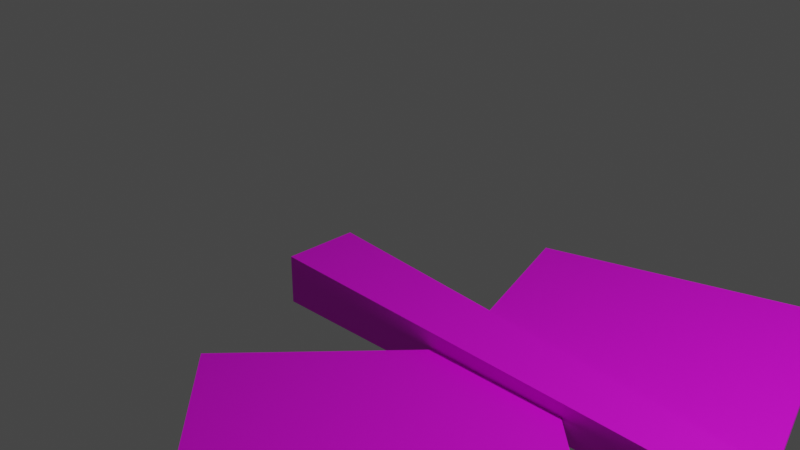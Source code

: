 # Source: ObjectFirTreeNeedles4.blend  (saved by Blender 3.4.6; exported with 4.5.12 LTS)
import bpy
from mathutils import Matrix  # noqa: F401  (used for matrix-valued properties, if any)

bpy.ops.wm.read_factory_settings(use_empty=True)
scene = bpy.context.scene
scene.name = 'Scene'

# ---- collections
col_collection = bpy.data.collections.new('Collection'); scene.collection.children.link(col_collection)

# ---- images (referenced by path relative to the original .blend; pixels are not part of the script)
import os
ASSET_DIR = os.environ.get("B2B_ASSET_DIR", "")  # directory of the original .blend (textures are referenced by path, not embedded)
HERE = os.path.dirname(os.path.abspath(__file__))  # packed textures are extracted next to this script under _unpacked/

def load_image(name, relpath, width, height, colorspace="sRGB"):
    """Load a texture the original file referenced (path relative to the .blend, or extracted next to this script)."""
    p = next((c for c in (os.path.join(HERE, relpath), os.path.join(ASSET_DIR, relpath)) if relpath and os.path.exists(c)), "")
    if p:
        img = bpy.data.images.load(p, check_existing=True)
        img.name = name
    else:  # same state as the original file: an image datablock whose file is absent (Cycles renders it pink)
        img = bpy.data.images.new(name, width, height)
        img.source = "FILE"
        img.filepath = "//" + (relpath or name)
    img.colorspace_settings.name = colorspace
    return img
img_objectfirtreeneedles4_texture_png = load_image('ObjectFirTreeNeedles4_Texture.png', 'ObjectFirTreeNeedles4_Texture.png', 1024, 1024, 'sRGB')

# ---- materials (node trees are filled in below, after node groups)
mat_material = bpy.data.materials.new('Material')
mat_material.alpha_threshold = 0.0
mat_material.use_transparent_shadow = False
mat_material.roughness = 0.5
mat_material.line_color = (0.0, 0.0, 0.0, 1.0)

# ---- material node trees
mat_material.use_nodes = True; mat_material.node_tree.nodes.clear()
_N = mat_material.node_tree.nodes; _L = mat_material.node_tree.links
n0 = _N.new('ShaderNodeOutputMaterial'); n0.name = 'Material Output'; n0.location = (300, 300)
n1 = _N.new('ShaderNodeTexImage'); n1.name = 'Image Texture'; n1.location = (-373, 183)
n1.image = img_objectfirtreeneedles4_texture_png
n2 = _N.new('ShaderNodeBsdfPrincipled'); n2.name = 'Principled BSDF'; n2.location = (10, 300)
n2.distribution = 'GGX'
n2.subsurface_method = 'RANDOM_WALK_SKIN'
n2.inputs[3].default_value = 1.45
n2.inputs[27].default_value = (0.0, 0.0, 0.0, 1.0)
n2.inputs[28].default_value = 1.0
_L.new(n2.outputs[0], n0.inputs[0])
_L.new(n1.outputs[0], n2.inputs[0])
n0.is_active_output = True

# ---- world
world_world = bpy.data.worlds.new('World'); scene.world = world_world
world_world.use_nodes = True; world_world.node_tree.nodes.clear()
_N = world_world.node_tree.nodes; _L = world_world.node_tree.links
n0 = _N.new('ShaderNodeOutputWorld'); n0.name = 'World Output'; n0.location = (300, 300)
n1 = _N.new('ShaderNodeBackground'); n1.name = 'Background'; n1.location = (10, 300)
n1.inputs[0].default_value = (0.05088, 0.05088, 0.05088, 1.0)
_L.new(n1.outputs[0], n0.inputs[0])
n0.is_active_output = True
world_world.color = (0.05088, 0.05088, 0.05088)
world_world.use_sun_shadow = False
world_world.sun_shadow_jitter_overblur = 0.0

# ---- cameras
cam_camera = bpy.data.cameras.new('Camera')
cam_camera.clip_end = 100.0
cam_camera.ortho_scale = 7.314

# ---- lights
light_light = bpy.data.lights.new('Light', 'POINT')
light_light.transmission_factor = 0.0
light_light.energy = 1000.0
light_light.shadow_soft_size = 0.1
light_light.shadow_maximum_resolution = 0.006
light_light.use_absolute_resolution = True

# ---- meshes
me_cube = bpy.data.meshes.new('Cube')
me_cube.from_pydata([(22.28, 0.3051, 0.3051), (22.28, 0.3051, -0.3051), (22.28, -0.3051, 0.3051), (22.28, -0.3051, -0.3051), (0.0, 1.0, 1.0), (0.0, 1.0, -1.0), (0.0, -1.0, 1.0), (0.0, -1.0, -1.0)], [], [(0, 4, 6, 2), (3, 2, 6, 7), (7, 6, 4, 5), (5, 1, 3, 7), (1, 0, 2, 3), (5, 4, 0, 1)])
_uv = me_cube.uv_layers.new(name='UVMap')
_uv.uv.foreach_set('vector', [-0.008333, 0.0375, 0.4875, 0.0375, 0.4875, 0.9833, -0.008333, 0.9833, 0.375, 0.75, 0.625, 0.75, 0.625, 1.0, 0.375, 1.0, 0.375, 0.0, 0.625, 0.0, 0.625, 0.25, 0.375, 0.25, 0.125, 0.5, 0.375, 0.5, 0.375, 0.75, 0.125, 0.75, 0.375, 0.5, 0.625, 0.5, 0.625, 0.75, 0.375, 0.75, 0.375, 0.25, 0.625, 0.25, 0.625, 0.5, 0.375, 0.5])
me_cube.materials.append(mat_material)
me_cube.use_mirror_vertex_groups = False
me_cube.update()
me_cube_001 = bpy.data.meshes.new('Cube.001')
me_cube_001.from_pydata([(-0.745, -0.819, -0.1124), (-0.7407, -0.819, -0.027), (-0.745, 0.819, -0.1124), (-0.7407, 0.819, -0.027), (0.745, -0.819, -0.1124), (0.7494, -0.819, -0.027), (0.745, 0.819, -0.1124), (0.7494, 0.819, -0.027)], [], [(0, 1, 3, 2), (2, 3, 7, 6), (6, 7, 5, 4), (4, 5, 1, 0), (2, 6, 4, 0), (7, 3, 1, 5)])
_uv = me_cube_001.uv_layers.new(name='UVMap')
_uv.uv.foreach_set('vector', [0.375, 0.0, 0.625, 0.0, 0.625, 0.25, 0.375, 0.25, 0.375, 0.25, 0.625, 0.25, 0.625, 0.5, 0.375, 0.5, 0.375, 0.5, 0.625, 0.5, 0.625, 0.75, 0.375, 0.75, 0.375, 0.75, 0.625, 0.75, 0.625, 1.0, 0.375, 1.0, 0.5167, 0.09167, 0.9708, 0.09167, 0.9708, 0.9375, 0.5167, 0.9375, 0.625, 0.5, 0.875, 0.5, 0.875, 0.75, 0.625, 0.75])
me_cube_001.materials.append(mat_material)
me_cube_001.update()
me_cube_002 = bpy.data.meshes.new('Cube.002')
me_cube_002.from_pydata([(-1.022, -0.9192, -0.01938), (-1.022, -0.9192, 0.01938), (-1.022, 0.9192, -0.01938), (-1.022, 0.9192, 0.01938), (1.022, -0.9192, -0.01938), (1.022, -0.9192, 0.01938), (1.022, 0.9192, -0.01938), (1.022, 0.9192, 0.01938)], [], [(0, 1, 3, 2), (2, 3, 7, 6), (6, 7, 5, 4), (4, 5, 1, 0), (2, 6, 4, 0), (7, 3, 1, 5)])
_uv = me_cube_002.uv_layers.new(name='UVMap')
_uv.uv.foreach_set('vector', [0.375, 0.0, 0.625, 0.0, 0.625, 0.25, 0.375, 0.25, 0.375, 0.25, 0.625, 0.25, 0.625, 0.5, 0.375, 0.5, 0.375, 0.5, 0.625, 0.5, 0.625, 0.75, 0.375, 0.75, 0.375, 0.75, 0.625, 0.75, 0.625, 1.0, 0.375, 1.0, 0.5125, 0.05833, 0.9875, 0.05833, 0.9875, 0.9708, 0.5125, 0.9708, 0.625, 0.5, 0.875, 0.5, 0.875, 0.75, 0.625, 0.75])
me_cube_002.materials.append(mat_material)
me_cube_002.update()
me_cube_003 = bpy.data.meshes.new('Cube.003')
me_cube_003.from_pydata([(-0.644, -0.6659, -0.08974), (-0.644, -0.6659, -0.03302), (-0.644, 0.6659, -0.08974), (-0.644, 0.6659, -0.03302), (0.644, -0.6659, -0.08974), (0.644, -0.6659, -0.03302), (0.644, 0.6659, -0.08974), (0.644, 0.6659, -0.03302)], [], [(0, 1, 3, 2), (2, 3, 7, 6), (6, 7, 5, 4), (4, 5, 1, 0), (2, 6, 4, 0), (7, 3, 1, 5)])
_uv = me_cube_003.uv_layers.new(name='UVMap')
_uv.uv.foreach_set('vector', [0.375, 0.0, 0.625, 0.0, 0.625, 0.25, 0.375, 0.25, 0.375, 0.25, 0.625, 0.25, 0.625, 0.5, 0.375, 0.5, 0.375, 0.5, 0.625, 0.5, 0.625, 0.75, 0.375, 0.75, 0.375, 0.75, 0.625, 0.75, 0.625, 1.0, 0.375, 1.0, 0.5229, 0.075, 0.9646, 0.075, 0.9646, 0.9458, 0.5229, 0.9458, 0.625, 0.5, 0.875, 0.5, 0.875, 0.75, 0.625, 0.75])
me_cube_003.materials.append(mat_material)
me_cube_003.update()
me_cube_004 = bpy.data.meshes.new('Cube.004')
me_cube_004.from_pydata([(-0.8414, -0.7468, -0.09434), (-0.8414, -0.7468, -0.04341), (-0.8414, 0.7468, -0.09434), (-0.8414, 0.7468, -0.04341), (0.8414, -0.7468, -0.09434), (0.8414, -0.7468, -0.04341), (0.8414, 0.7468, -0.09434), (0.8414, 0.7468, -0.04341)], [], [(0, 1, 3, 2), (2, 3, 7, 6), (6, 7, 5, 4), (4, 5, 1, 0), (2, 6, 4, 0), (7, 3, 1, 5)])
_uv = me_cube_004.uv_layers.new(name='UVMap')
_uv.uv.foreach_set('vector', [0.375, 0.0, 0.625, 0.0, 0.625, 0.25, 0.375, 0.25, 0.375, 0.25, 0.625, 0.25, 0.625, 0.5, 0.375, 0.5, 0.375, 0.5, 0.625, 0.5, 0.625, 0.75, 0.375, 0.75, 0.375, 0.75, 0.625, 0.75, 0.625, 1.0, 0.375, 1.0, 0.5208, 0.09167, 0.9604, 0.09167, 0.9604, 0.9542, 0.5208, 0.9542, 0.625, 0.5, 0.875, 0.5, 0.875, 0.75, 0.625, 0.75])
me_cube_004.materials.append(mat_material)
me_cube_004.update()

# ---- objects
ob_cube = bpy.data.objects.new('Cube', me_cube)
ob_light = bpy.data.objects.new('Light', light_light)
ob_camera = bpy.data.objects.new('Camera', cam_camera)
ob_cube_001 = bpy.data.objects.new('Cube.001', me_cube_001)
ob_cube_002 = bpy.data.objects.new('Cube.002', me_cube_002)
ob_cube_003 = bpy.data.objects.new('Cube.003', me_cube_003)
ob_cube_004 = bpy.data.objects.new('Cube.004', me_cube_004)

# ---- transforms, parenting, visibility, modifiers, constraints
ob_cube.location = (0.152, -0.02233, 0.05123)
ob_cube.rotation_euler = (0.1079, -0.06291, 2.4)
ob_cube.scale = (0.3589, 0.3461, 0.2291)
ob_cube.lock_rotations_4d = False
ob_cube.empty_display_type = 'ARROWS'
ob_cube.lineart.crease_threshold = 0.0
ob_light.location = (-4.558, 3.903, 6.288)
ob_light.rotation_euler = (0.5587, -0.02962, 4.269)
ob_light.scale = (1.581, 1.466, 1.242)
ob_light.lock_rotations_4d = False
ob_light.empty_display_type = 'ARROWS'
ob_light.color = (0.0, 0.0, 0.0, 0.0)
ob_light.lineart.crease_threshold = 0.0
ob_camera.location = (-0.6784, 8.993, 4.703)
ob_camera.rotation_euler = (1.138, -0.1216, 3.217)
ob_camera.scale = (0.7968, 0.9764, 0.8911)
ob_camera.lock_rotations_4d = False
ob_camera.empty_display_type = 'ARROWS'
ob_camera.color = (0.0, 0.0, 0.0, 0.0)
ob_camera.display_type = 'WIRE'
ob_camera.lineart.crease_threshold = 0.0
ob_cube_001.location = (-4.967, 3.449, 0.4529)
ob_cube_001.rotation_euler = (0.06512, -0.07536, 2.895)
ob_cube_001.scale = (1.047, 1.101, 1.01)
ob_cube_002.location = (-0.6279, 3.055, 0.05721)
ob_cube_002.rotation_euler = (0.1225, 0.02429, 1.679)
ob_cube_002.scale = (1.613, 1.471, 1.016)
ob_cube_003.location = (-3.338, 4.913, 0.1373)
ob_cube_003.rotation_euler = (0.1243, -0.01191, 1.969)
ob_cube_003.scale = (1.613, 1.472, 1.016)
ob_cube_004.location = (-2.607, 0.9777, 0.3466)
ob_cube_004.rotation_euler = (0.0822, -0.09406, 2.725)
ob_cube_004.scale = (1.547, 1.583, 1.016)

# ---- collection membership
col_collection.objects.link(ob_cube)
col_collection.objects.link(ob_light)
col_collection.objects.link(ob_camera)
col_collection.objects.link(ob_cube_001)
col_collection.objects.link(ob_cube_002)
col_collection.objects.link(ob_cube_003)
col_collection.objects.link(ob_cube_004)

# ---- scene / render settings (as saved in the file)
scene.camera = ob_camera
scene.frame_start = 1; scene.frame_end = 250; scene.frame_set(1)
scene.render.engine = 'BLENDER_EEVEE_NEXT'
scene.cycles.sampling_pattern = 'TABULATED_SOBOL'
scene.cycles.use_light_tree = False
scene.view_settings.view_transform = 'Filmic'
bpy.context.view_layer.update()
